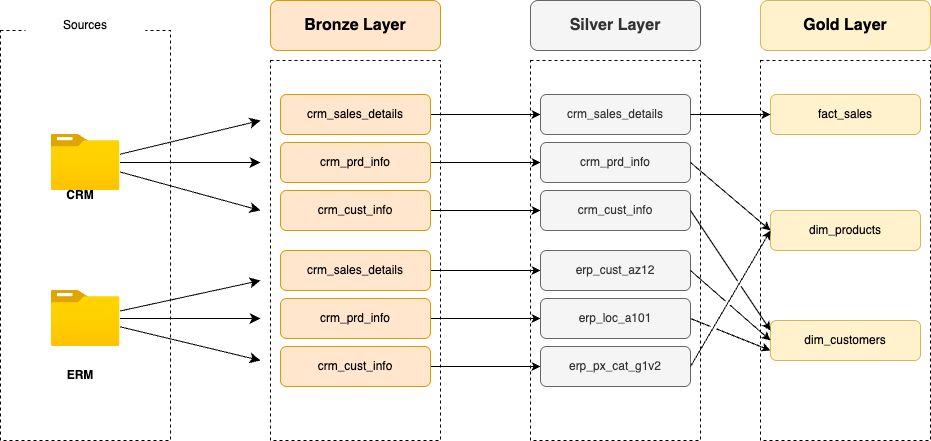

The diagram above was exported from draw.io. Its source (the exported page's mxGraphModel, read from the mxfile embedded in the PNG):
<mxGraphModel dx="1535" dy="1112" grid="1" gridSize="10" guides="1" tooltips="1" connect="1" arrows="1" fold="1" page="0" pageScale="1" pageWidth="850" pageHeight="1100" math="0" shadow="0">
  <root>
    <mxCell id="0" />
    <mxCell id="1" parent="0" />
    <mxCell id="XeW2exFy8SC8J2Q363h1-1" value="" style="rounded=0;whiteSpace=wrap;html=1;fillColor=none;dashed=1;" parent="1" vertex="1">
      <mxGeometry x="-520" y="-200" width="170" height="410" as="geometry" />
    </mxCell>
    <mxCell id="XeW2exFy8SC8J2Q363h1-2" value="Sources" style="rounded=0;whiteSpace=wrap;html=1;fillColor=default;strokeColor=none;" parent="1" vertex="1">
      <mxGeometry x="-495" y="-230" width="120" height="50" as="geometry" />
    </mxCell>
    <mxCell id="XeW2exFy8SC8J2Q363h1-3" value="" style="rounded=0;whiteSpace=wrap;html=1;fillColor=none;dashed=1;" parent="1" vertex="1">
      <mxGeometry x="-250" y="-170" width="170" height="380" as="geometry" />
    </mxCell>
    <mxCell id="XeW2exFy8SC8J2Q363h1-4" value="&lt;font style=&quot;font-size: 16px;&quot;&gt;&lt;b&gt;Bronze Layer&lt;/b&gt;&lt;/font&gt;" style="rounded=1;whiteSpace=wrap;html=1;fillColor=#ffe6cc;strokeColor=#d79b00;" parent="1" vertex="1">
      <mxGeometry x="-250" y="-230" width="170" height="50" as="geometry" />
    </mxCell>
    <mxCell id="XeW2exFy8SC8J2Q363h1-14" style="edgeStyle=none;curved=1;rounded=0;orthogonalLoop=1;jettySize=auto;html=1;fontSize=12;startSize=8;endSize=8;" parent="1" source="XeW2exFy8SC8J2Q363h1-5" edge="1">
      <mxGeometry relative="1" as="geometry">
        <mxPoint x="-260" y="-68" as="targetPoint" />
      </mxGeometry>
    </mxCell>
    <mxCell id="XeW2exFy8SC8J2Q363h1-15" style="edgeStyle=none;curved=1;rounded=0;orthogonalLoop=1;jettySize=auto;html=1;fontSize=12;startSize=8;endSize=8;" parent="1" source="XeW2exFy8SC8J2Q363h1-5" edge="1">
      <mxGeometry relative="1" as="geometry">
        <mxPoint x="-260" y="-110" as="targetPoint" />
      </mxGeometry>
    </mxCell>
    <mxCell id="XeW2exFy8SC8J2Q363h1-16" style="edgeStyle=none;curved=1;rounded=0;orthogonalLoop=1;jettySize=auto;html=1;fontSize=12;startSize=8;endSize=8;" parent="1" source="XeW2exFy8SC8J2Q363h1-5" edge="1">
      <mxGeometry relative="1" as="geometry">
        <mxPoint x="-260" y="-20" as="targetPoint" />
      </mxGeometry>
    </mxCell>
    <mxCell id="XeW2exFy8SC8J2Q363h1-5" value="" style="image;aspect=fixed;html=1;points=[];align=center;fontSize=12;image=img/lib/azure2/general/Folder_Blank.svg;" parent="1" vertex="1">
      <mxGeometry x="-469.5" y="-96" width="69" height="56.00000000000001" as="geometry" />
    </mxCell>
    <mxCell id="XeW2exFy8SC8J2Q363h1-21" style="edgeStyle=none;curved=1;rounded=0;orthogonalLoop=1;jettySize=auto;html=1;fontSize=12;startSize=8;endSize=8;" parent="1" source="XeW2exFy8SC8J2Q363h1-6" edge="1">
      <mxGeometry relative="1" as="geometry">
        <mxPoint x="-260" y="88" as="targetPoint" />
      </mxGeometry>
    </mxCell>
    <mxCell id="XeW2exFy8SC8J2Q363h1-22" style="edgeStyle=none;curved=1;rounded=0;orthogonalLoop=1;jettySize=auto;html=1;fontSize=12;startSize=8;endSize=8;" parent="1" source="XeW2exFy8SC8J2Q363h1-6" edge="1">
      <mxGeometry relative="1" as="geometry">
        <mxPoint x="-260" y="50" as="targetPoint" />
      </mxGeometry>
    </mxCell>
    <mxCell id="XeW2exFy8SC8J2Q363h1-23" style="edgeStyle=none;curved=1;rounded=0;orthogonalLoop=1;jettySize=auto;html=1;fontSize=12;startSize=8;endSize=8;" parent="1" source="XeW2exFy8SC8J2Q363h1-6" edge="1">
      <mxGeometry relative="1" as="geometry">
        <mxPoint x="-260" y="130" as="targetPoint" />
      </mxGeometry>
    </mxCell>
    <mxCell id="XeW2exFy8SC8J2Q363h1-6" value="" style="image;aspect=fixed;html=1;points=[];align=center;fontSize=12;image=img/lib/azure2/general/Folder_Blank.svg;" parent="1" vertex="1">
      <mxGeometry x="-469.5" y="60" width="69" height="56.00000000000001" as="geometry" />
    </mxCell>
    <mxCell id="XeW2exFy8SC8J2Q363h1-7" value="CRM&lt;span style=&quot;color: rgba(0, 0, 0, 0); font-family: monospace; font-size: 0px; text-align: start; text-wrap-mode: nowrap;&quot;&gt;%3CmxGraphModel%3E%3Croot%3E%3CmxCell%20id%3D%220%22%2F%3E%3CmxCell%20id%3D%221%22%20parent%3D%220%22%2F%3E%3CmxCell%20id%3D%222%22%20value%3D%22%22%20style%3D%22image%3Baspect%3Dfixed%3Bhtml%3D1%3Bpoints%3D%5B%5D%3Balign%3Dcenter%3BfontSize%3D12%3Bimage%3Dimg%2Flib%2Fazure2%2Fgeneral%2FFolder_Blank.svg%3B%22%20vertex%3D%221%22%20parent%3D%221%22%3E%3CmxGeometry%20x%3D%22-469%22%20y%3D%22-110%22%20width%3D%2269%22%20height%3D%2256.00000000000001%22%20as%3D%22geometry%22%2F%3E%3C%2FmxCell%3E%3C%2Froot%3E%3C%2FmxGraphModel%3E&lt;/span&gt;" style="text;html=1;align=center;verticalAlign=middle;whiteSpace=wrap;rounded=0;fontStyle=1" parent="1" vertex="1">
      <mxGeometry x="-470" y="-50" width="60" height="30" as="geometry" />
    </mxCell>
    <mxCell id="XeW2exFy8SC8J2Q363h1-8" value="ERM" style="text;html=1;align=center;verticalAlign=middle;whiteSpace=wrap;rounded=0;fontStyle=1" parent="1" vertex="1">
      <mxGeometry x="-470" y="130" width="60" height="30" as="geometry" />
    </mxCell>
    <mxCell id="VXDTWk6sCS9KCiPVcs_8-12" style="edgeStyle=orthogonalEdgeStyle;rounded=0;orthogonalLoop=1;jettySize=auto;html=1;" parent="1" source="XeW2exFy8SC8J2Q363h1-9" target="VXDTWk6sCS9KCiPVcs_8-5" edge="1">
      <mxGeometry relative="1" as="geometry" />
    </mxCell>
    <mxCell id="XeW2exFy8SC8J2Q363h1-9" value="crm_sales_details" style="rounded=1;whiteSpace=wrap;html=1;fillColor=#ffe6cc;strokeColor=#d79b00;" parent="1" vertex="1">
      <mxGeometry x="-240" y="-136" width="150" height="40" as="geometry" />
    </mxCell>
    <mxCell id="VXDTWk6sCS9KCiPVcs_8-13" style="edgeStyle=orthogonalEdgeStyle;rounded=0;orthogonalLoop=1;jettySize=auto;html=1;" parent="1" source="XeW2exFy8SC8J2Q363h1-10" target="VXDTWk6sCS9KCiPVcs_8-6" edge="1">
      <mxGeometry relative="1" as="geometry" />
    </mxCell>
    <mxCell id="XeW2exFy8SC8J2Q363h1-10" value="crm_prd_info" style="rounded=1;whiteSpace=wrap;html=1;fillColor=#ffe6cc;strokeColor=#d79b00;" parent="1" vertex="1">
      <mxGeometry x="-240" y="-88" width="150" height="40" as="geometry" />
    </mxCell>
    <mxCell id="VXDTWk6sCS9KCiPVcs_8-14" style="edgeStyle=orthogonalEdgeStyle;rounded=0;orthogonalLoop=1;jettySize=auto;html=1;" parent="1" source="XeW2exFy8SC8J2Q363h1-11" target="VXDTWk6sCS9KCiPVcs_8-7" edge="1">
      <mxGeometry relative="1" as="geometry" />
    </mxCell>
    <mxCell id="XeW2exFy8SC8J2Q363h1-11" value="crm_cust_info" style="rounded=1;whiteSpace=wrap;html=1;fillColor=#ffe6cc;strokeColor=#d79b00;" parent="1" vertex="1">
      <mxGeometry x="-240" y="-40" width="150" height="40" as="geometry" />
    </mxCell>
    <mxCell id="VXDTWk6sCS9KCiPVcs_8-15" style="edgeStyle=orthogonalEdgeStyle;rounded=0;orthogonalLoop=1;jettySize=auto;html=1;" parent="1" source="XeW2exFy8SC8J2Q363h1-18" target="VXDTWk6sCS9KCiPVcs_8-8" edge="1">
      <mxGeometry relative="1" as="geometry" />
    </mxCell>
    <mxCell id="XeW2exFy8SC8J2Q363h1-18" value="crm_sales_details" style="rounded=1;whiteSpace=wrap;html=1;fillColor=#ffe6cc;strokeColor=#d79b00;" parent="1" vertex="1">
      <mxGeometry x="-240" y="20" width="150" height="40" as="geometry" />
    </mxCell>
    <mxCell id="VXDTWk6sCS9KCiPVcs_8-16" style="edgeStyle=orthogonalEdgeStyle;rounded=0;orthogonalLoop=1;jettySize=auto;html=1;" parent="1" source="XeW2exFy8SC8J2Q363h1-19" target="VXDTWk6sCS9KCiPVcs_8-9" edge="1">
      <mxGeometry relative="1" as="geometry" />
    </mxCell>
    <mxCell id="XeW2exFy8SC8J2Q363h1-19" value="crm_prd_info" style="rounded=1;whiteSpace=wrap;html=1;fillColor=#ffe6cc;strokeColor=#d79b00;" parent="1" vertex="1">
      <mxGeometry x="-240" y="68" width="150" height="40" as="geometry" />
    </mxCell>
    <mxCell id="VXDTWk6sCS9KCiPVcs_8-17" style="edgeStyle=orthogonalEdgeStyle;rounded=0;orthogonalLoop=1;jettySize=auto;html=1;" parent="1" source="XeW2exFy8SC8J2Q363h1-20" target="VXDTWk6sCS9KCiPVcs_8-10" edge="1">
      <mxGeometry relative="1" as="geometry" />
    </mxCell>
    <mxCell id="XeW2exFy8SC8J2Q363h1-20" value="crm_cust_info" style="rounded=1;whiteSpace=wrap;html=1;fillColor=#ffe6cc;strokeColor=#d79b00;" parent="1" vertex="1">
      <mxGeometry x="-240" y="116" width="150" height="40" as="geometry" />
    </mxCell>
    <mxCell id="VXDTWk6sCS9KCiPVcs_8-3" value="" style="rounded=0;whiteSpace=wrap;html=1;fillColor=none;dashed=1;" parent="1" vertex="1">
      <mxGeometry x="10" y="-170" width="170" height="380" as="geometry" />
    </mxCell>
    <mxCell id="VXDTWk6sCS9KCiPVcs_8-4" value="&lt;font style=&quot;font-size: 16px;&quot;&gt;&lt;b&gt;Silver Layer&lt;/b&gt;&lt;/font&gt;" style="rounded=1;whiteSpace=wrap;html=1;fillColor=#f5f5f5;strokeColor=#666666;fontColor=#333333;" parent="1" vertex="1">
      <mxGeometry x="10" y="-230" width="170" height="50" as="geometry" />
    </mxCell>
    <mxCell id="VXDTWk6sCS9KCiPVcs_8-5" value="crm_sales_details" style="rounded=1;whiteSpace=wrap;html=1;fillColor=#f5f5f5;strokeColor=#666666;fontColor=#333333;" parent="1" vertex="1">
      <mxGeometry x="20" y="-136" width="150" height="40" as="geometry" />
    </mxCell>
    <mxCell id="VXDTWk6sCS9KCiPVcs_8-6" value="crm_prd_info" style="rounded=1;whiteSpace=wrap;html=1;fillColor=#f5f5f5;strokeColor=#666666;fontColor=#333333;" parent="1" vertex="1">
      <mxGeometry x="20" y="-88" width="150" height="40" as="geometry" />
    </mxCell>
    <mxCell id="VXDTWk6sCS9KCiPVcs_8-7" value="crm_cust_info" style="rounded=1;whiteSpace=wrap;html=1;fillColor=#f5f5f5;strokeColor=#666666;fontColor=#333333;" parent="1" vertex="1">
      <mxGeometry x="20" y="-40" width="150" height="40" as="geometry" />
    </mxCell>
    <mxCell id="VXDTWk6sCS9KCiPVcs_8-8" value="erp_cust_az12" style="rounded=1;whiteSpace=wrap;html=1;fillColor=#f5f5f5;strokeColor=#666666;fontColor=#333333;" parent="1" vertex="1">
      <mxGeometry x="20" y="20" width="150" height="40" as="geometry" />
    </mxCell>
    <mxCell id="VXDTWk6sCS9KCiPVcs_8-9" value="erp_loc_a101" style="rounded=1;whiteSpace=wrap;html=1;fillColor=#f5f5f5;strokeColor=#666666;fontColor=#333333;" parent="1" vertex="1">
      <mxGeometry x="20" y="68" width="150" height="40" as="geometry" />
    </mxCell>
    <mxCell id="VXDTWk6sCS9KCiPVcs_8-10" value="erp_px_cat_g1v2" style="rounded=1;whiteSpace=wrap;html=1;fillColor=#f5f5f5;strokeColor=#666666;fontColor=#333333;" parent="1" vertex="1">
      <mxGeometry x="20" y="116" width="150" height="40" as="geometry" />
    </mxCell>
    <mxCell id="eRy5k-FN1nzoQj88eMkK-1" value="" style="rounded=0;whiteSpace=wrap;html=1;fillColor=none;dashed=1;" parent="1" vertex="1">
      <mxGeometry x="240" y="-170" width="170" height="380" as="geometry" />
    </mxCell>
    <mxCell id="eRy5k-FN1nzoQj88eMkK-2" value="&lt;font style=&quot;font-size: 16px;&quot;&gt;&lt;b&gt;Gold Layer&lt;/b&gt;&lt;/font&gt;" style="rounded=1;whiteSpace=wrap;html=1;fillColor=#fff2cc;strokeColor=#d6b656;" parent="1" vertex="1">
      <mxGeometry x="240" y="-230" width="170" height="50" as="geometry" />
    </mxCell>
    <mxCell id="eRy5k-FN1nzoQj88eMkK-3" value="fact_sales" style="rounded=1;whiteSpace=wrap;html=1;fillColor=#fff2cc;strokeColor=#d6b656;" parent="1" vertex="1">
      <mxGeometry x="250" y="-136" width="150" height="40" as="geometry" />
    </mxCell>
    <mxCell id="eRy5k-FN1nzoQj88eMkK-4" value="dim_customers" style="rounded=1;whiteSpace=wrap;html=1;fillColor=#fff2cc;strokeColor=#d6b656;" parent="1" vertex="1">
      <mxGeometry x="250" y="90" width="150" height="40" as="geometry" />
    </mxCell>
    <mxCell id="eRy5k-FN1nzoQj88eMkK-5" value="dim_products" style="rounded=1;whiteSpace=wrap;html=1;fillColor=#fff2cc;strokeColor=#d6b656;" parent="1" vertex="1">
      <mxGeometry x="250" y="-20" width="150" height="40" as="geometry" />
    </mxCell>
    <mxCell id="eRy5k-FN1nzoQj88eMkK-19" value="" style="endArrow=classic;html=1;rounded=0;entryX=0;entryY=0.5;entryDx=0;entryDy=0;exitX=1;exitY=0.5;exitDx=0;exitDy=0;jumpStyle=gap;" parent="1" source="VXDTWk6sCS9KCiPVcs_8-5" target="eRy5k-FN1nzoQj88eMkK-3" edge="1">
      <mxGeometry width="50" height="50" relative="1" as="geometry">
        <mxPoint x="60" y="90" as="sourcePoint" />
        <mxPoint x="110" y="40" as="targetPoint" />
      </mxGeometry>
    </mxCell>
    <mxCell id="eRy5k-FN1nzoQj88eMkK-20" value="" style="endArrow=classic;html=1;rounded=0;entryX=0;entryY=0.5;entryDx=0;entryDy=0;exitX=1;exitY=0.5;exitDx=0;exitDy=0;jumpStyle=gap;" parent="1" source="VXDTWk6sCS9KCiPVcs_8-6" target="eRy5k-FN1nzoQj88eMkK-5" edge="1">
      <mxGeometry width="50" height="50" relative="1" as="geometry">
        <mxPoint x="60" y="90" as="sourcePoint" />
        <mxPoint x="110" y="40" as="targetPoint" />
      </mxGeometry>
    </mxCell>
    <mxCell id="eRy5k-FN1nzoQj88eMkK-21" value="" style="endArrow=classic;html=1;rounded=0;entryX=0;entryY=0.5;entryDx=0;entryDy=0;exitX=1;exitY=0.5;exitDx=0;exitDy=0;jumpStyle=gap;" parent="1" source="VXDTWk6sCS9KCiPVcs_8-10" target="eRy5k-FN1nzoQj88eMkK-5" edge="1">
      <mxGeometry width="50" height="50" relative="1" as="geometry">
        <mxPoint x="60" y="90" as="sourcePoint" />
        <mxPoint x="110" y="40" as="targetPoint" />
      </mxGeometry>
    </mxCell>
    <mxCell id="eRy5k-FN1nzoQj88eMkK-22" value="" style="endArrow=classic;html=1;rounded=0;exitX=1;exitY=0.5;exitDx=0;exitDy=0;entryX=0;entryY=0.25;entryDx=0;entryDy=0;jumpStyle=gap;" parent="1" source="VXDTWk6sCS9KCiPVcs_8-7" target="eRy5k-FN1nzoQj88eMkK-4" edge="1">
      <mxGeometry width="50" height="50" relative="1" as="geometry">
        <mxPoint x="60" y="90" as="sourcePoint" />
        <mxPoint x="110" y="40" as="targetPoint" />
      </mxGeometry>
    </mxCell>
    <mxCell id="eRy5k-FN1nzoQj88eMkK-23" value="" style="endArrow=classic;html=1;rounded=0;exitX=1;exitY=0.5;exitDx=0;exitDy=0;entryX=0;entryY=0.5;entryDx=0;entryDy=0;jumpStyle=gap;" parent="1" source="VXDTWk6sCS9KCiPVcs_8-8" target="eRy5k-FN1nzoQj88eMkK-4" edge="1">
      <mxGeometry width="50" height="50" relative="1" as="geometry">
        <mxPoint x="60" y="90" as="sourcePoint" />
        <mxPoint x="110" y="40" as="targetPoint" />
      </mxGeometry>
    </mxCell>
    <mxCell id="eRy5k-FN1nzoQj88eMkK-24" value="" style="endArrow=classic;html=1;rounded=0;entryX=0;entryY=0.75;entryDx=0;entryDy=0;exitX=1;exitY=0.5;exitDx=0;exitDy=0;jumpStyle=gap;" parent="1" source="VXDTWk6sCS9KCiPVcs_8-9" target="eRy5k-FN1nzoQj88eMkK-4" edge="1">
      <mxGeometry width="50" height="50" relative="1" as="geometry">
        <mxPoint x="60" y="90" as="sourcePoint" />
        <mxPoint x="110" y="40" as="targetPoint" />
      </mxGeometry>
    </mxCell>
  </root>
</mxGraphModel>